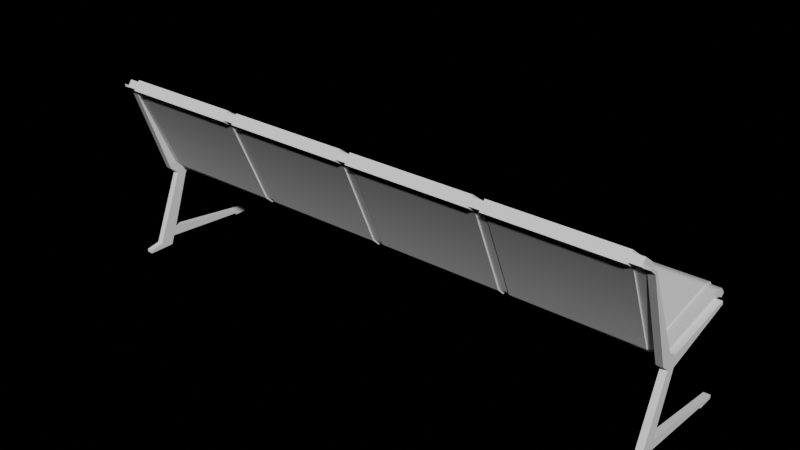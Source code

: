 # Source: AirportBench.blend  (saved by Blender 5.1.29; exported with 4.5.12 LTS)
import bpy
from mathutils import Matrix  # noqa: F401  (used for matrix-valued properties, if any)

bpy.ops.wm.read_factory_settings(use_empty=True)
scene = bpy.context.scene
scene.name = 'Scene'

# ---- collections
col_collection = bpy.data.collections.new('Collection'); scene.collection.children.link(col_collection)
col_ref = bpy.data.collections.new('ref'); scene.collection.children.link(col_ref)

# ---- world
world_world = bpy.data.worlds.new('World'); scene.world = world_world
world_world.use_nodes = True; world_world.node_tree.nodes.clear()
_N = world_world.node_tree.nodes; _L = world_world.node_tree.links
n0 = _N.new('ShaderNodeOutputWorld'); n0.name = 'World Output'; n0.location = (300, 300)
n1 = _N.new('ShaderNodeBackground'); n1.name = 'Background'; n1.location = (10, 300)
n1.inputs[0].default_value = (1.0, 1.0, 1.0, 1.0)
n1.inputs[1].default_value = 0.0
_L.new(n1.outputs[0], n0.inputs[0])
n0.is_active_output = True
world_world.color = (0.05088, 0.05088, 0.05088)
world_world.use_sun_shadow = False
world_world.sun_shadow_jitter_overblur = 0.0

# ---- meshes
me_vert_001 = bpy.data.meshes.new('Vert.001')
me_vert_001.from_pydata([(-1.203, 0.2942, 0.0), (-1.203, 0.2942, 0.01592), (-1.203, -0.1496, 0.08023), (-1.203, -0.06324, 0.3244), (-1.203, 0.2165, 0.0), (-1.203, 0.2165, 0.007641), (-1.203, -0.1662, 0.03948), (-1.203, -0.1806, 0.0), (-1.203, -0.2971, 0.0), (-1.203, -0.2971, 0.01337), (-1.203, -0.236, 0.02547), (-1.203, -0.1072, 0.3345), (-1.203, -0.207, 0.09515), (-1.203, -0.2215, 0.06031), (-1.203, -0.1438, 0.3658), (-1.203, -0.2827, 0.7697), (-1.203, -0.3144, 0.7962), (-1.203, -0.3144, 0.8073), (-1.203, -0.2728, 0.7783), (-1.203, -0.1038, 0.3961), (-1.203, -0.08897, 0.3807), (-1.203, -0.05076, 0.3733), (-1.203, 0.2773, 0.4082), (-1.203, 0.272, 0.4239), (-1.231, 0.2942, 0.0), (-1.231, 0.2942, 0.01592), (-1.231, -0.1496, 0.08023), (-1.231, -0.06324, 0.3244), (-1.231, 0.2165, 0.0), (-1.231, 0.2165, 0.007641), (-1.231, -0.1662, 0.03948), (-1.231, -0.1806, 0.0), (-1.231, -0.2971, 0.0), (-1.231, -0.2971, 0.01337), (-1.231, -0.236, 0.02547), (-1.231, -0.2215, 0.06031), (-1.231, -0.1072, 0.3345), (-1.231, -0.207, 0.09515), (-1.231, -0.1438, 0.3658), (-1.231, -0.2827, 0.7697), (-1.231, -0.3144, 0.7962), (-1.231, -0.3144, 0.8073), (-1.231, -0.2728, 0.7783), (-1.231, -0.1038, 0.3961), (-1.231, -0.08897, 0.3807), (-1.231, -0.05076, 0.3733), (-1.231, 0.2773, 0.4082), (-1.231, 0.272, 0.4239), (1.231, 0.2942, 0.0), (1.231, 0.2942, 0.01592), (1.231, -0.1496, 0.08023), (1.231, -0.06323, 0.3244), (1.231, 0.2165, 0.0), (1.231, 0.2165, 0.007641), (1.231, -0.1662, 0.03948), (1.231, -0.1806, 0.0), (1.231, -0.2971, 0.0), (1.231, -0.2971, 0.01337), (1.231, -0.236, 0.02547), (1.231, -0.1072, 0.3345), (1.231, -0.2069, 0.09515), (1.231, -0.2215, 0.06031), (1.231, -0.1438, 0.3658), (1.231, -0.2827, 0.7697), (1.231, -0.3144, 0.7962), (1.231, -0.3144, 0.8078), (1.231, -0.2728, 0.7783), (1.231, -0.1038, 0.3961), (1.231, -0.08897, 0.3807), (1.231, -0.05076, 0.3733), (1.231, 0.2773, 0.4082), (1.231, 0.272, 0.4239), (1.203, 0.2942, 0.0), (1.203, 0.2942, 0.01592), (1.203, -0.1496, 0.08023), (1.203, -0.06323, 0.3244), (1.203, 0.2165, 0.0), (1.203, 0.2165, 0.007641), (1.203, -0.1662, 0.03948), (1.203, -0.1806, 0.0), (1.203, -0.2971, 0.0), (1.203, -0.2971, 0.01337), (1.203, -0.236, 0.02547), (1.203, -0.2215, 0.06031), (1.203, -0.1072, 0.3345), (1.203, -0.2069, 0.09515), (1.203, -0.1438, 0.3658), (1.203, -0.2827, 0.7697), (1.203, -0.3144, 0.7962), (1.203, -0.3144, 0.8078), (1.203, -0.2728, 0.7783), (1.203, -0.1038, 0.3961), (1.203, -0.08897, 0.3807), (1.203, -0.05076, 0.3733), (1.203, 0.2773, 0.4082), (1.203, 0.272, 0.4239), (1.157, 0.2726, 0.4601), (0.613, 0.2726, 0.4601), (1.157, -0.2468, 0.7972), (0.613, -0.2468, 0.7972), (1.157, -0.2971, 0.8354), (0.613, -0.2971, 0.8354), (1.157, 0.3226, 0.4508), (0.613, 0.3226, 0.4508), (1.157, 0.3447, 0.4194), (0.613, 0.3447, 0.4194), (1.157, -0.05162, 0.4045), (1.157, -0.085, 0.4226), (1.157, -0.07125, 0.4081), (0.613, -0.085, 0.4226), (0.613, -0.05162, 0.4045), (0.613, -0.07125, 0.4081), (1.157, 0.2723, 0.4121), (0.613, 0.2723, 0.4121), (1.157, -0.2846, 0.7676), (0.613, -0.2846, 0.7676), (1.157, -0.3262, 0.7972), (0.613, -0.3262, 0.7972), (1.157, 0.2967, 0.4104), (0.613, 0.2967, 0.4104), (1.157, 0.3265, 0.3992), (0.613, 0.3265, 0.3992), (1.157, -0.0519, 0.3565), (1.157, -0.1251, 0.3961), (1.157, -0.09412, 0.3659), (0.613, -0.1251, 0.3961), (0.613, -0.0519, 0.3565), (0.613, -0.09412, 0.3659), (0.567, 0.2726, 0.4601), (0.023, 0.2726, 0.4601), (0.567, -0.2468, 0.7972), (0.023, -0.2468, 0.7972), (0.567, -0.2971, 0.8354), (0.023, -0.2971, 0.8354), (0.567, 0.3226, 0.4508), (0.023, 0.3226, 0.4508), (0.567, 0.3447, 0.4194), (0.023, 0.3447, 0.4194), (0.567, -0.05162, 0.4045), (0.567, -0.085, 0.4226), (0.567, -0.07125, 0.4081), (0.023, -0.085, 0.4226), (0.023, -0.05162, 0.4045), (0.023, -0.07125, 0.4081), (0.567, 0.2723, 0.4121), (0.023, 0.2723, 0.4121), (0.567, -0.2846, 0.7676), (0.023, -0.2846, 0.7676), (0.567, -0.3262, 0.7972), (0.023, -0.3262, 0.7972), (0.567, 0.2967, 0.4104), (0.023, 0.2967, 0.4104), (0.567, 0.3265, 0.3992), (0.023, 0.3265, 0.3992), (0.567, -0.0519, 0.3565), (0.567, -0.1251, 0.3961), (0.567, -0.09412, 0.3659), (0.023, -0.1251, 0.3961), (0.023, -0.0519, 0.3565), (0.023, -0.09412, 0.3659), (-0.023, 0.2726, 0.4601), (-0.567, 0.2726, 0.4601), (-0.023, -0.2468, 0.7972), (-0.567, -0.2468, 0.7972), (-0.023, -0.2971, 0.8354), (-0.567, -0.2971, 0.8354), (-0.023, 0.3226, 0.4508), (-0.567, 0.3226, 0.4508), (-0.023, 0.3447, 0.4194), (-0.567, 0.3447, 0.4194), (-0.023, -0.05162, 0.4045), (-0.023, -0.085, 0.4226), (-0.023, -0.07125, 0.4081), (-0.567, -0.085, 0.4226), (-0.567, -0.05162, 0.4045), (-0.567, -0.07125, 0.4081), (-0.023, 0.2723, 0.4121), (-0.567, 0.2723, 0.4121), (-0.023, -0.2846, 0.7676), (-0.567, -0.2846, 0.7676), (-0.023, -0.3262, 0.7972), (-0.567, -0.3262, 0.7972), (-0.023, 0.2967, 0.4104), (-0.567, 0.2967, 0.4104), (-0.023, 0.3265, 0.3992), (-0.567, 0.3265, 0.3992), (-0.023, -0.0519, 0.3565), (-0.023, -0.1251, 0.3961), (-0.023, -0.09412, 0.3659), (-0.567, -0.1251, 0.3961), (-0.567, -0.0519, 0.3565), (-0.567, -0.09412, 0.3659), (-0.613, 0.2726, 0.4601), (-1.157, 0.2726, 0.4601), (-0.613, -0.2468, 0.7972), (-1.157, -0.2468, 0.7972), (-0.613, -0.2971, 0.8354), (-1.157, -0.2971, 0.8354), (-0.613, 0.3226, 0.4508), (-1.157, 0.3226, 0.4508), (-0.613, 0.3447, 0.4194), (-1.157, 0.3447, 0.4194), (-0.613, -0.05162, 0.4045), (-0.613, -0.085, 0.4226), (-0.613, -0.07125, 0.4081), (-1.157, -0.085, 0.4226), (-1.157, -0.05162, 0.4045), (-1.157, -0.07126, 0.4081), (-0.613, 0.2723, 0.4121), (-1.157, 0.2723, 0.4121), (-0.613, -0.2846, 0.7676), (-1.157, -0.2846, 0.7676), (-0.613, -0.3262, 0.7972), (-1.157, -0.3262, 0.7972), (-0.613, 0.2967, 0.4104), (-1.157, 0.2967, 0.4104), (-0.613, 0.3265, 0.3992), (-1.157, 0.3265, 0.3992), (-0.613, -0.0519, 0.3565), (-0.613, -0.1251, 0.3961), (-0.613, -0.09412, 0.3659), (-1.157, -0.1251, 0.3961), (-1.157, -0.0519, 0.3565), (-1.157, -0.09412, 0.3659), (1.203, 0.2726, 0.4522), (1.203, -0.253, 0.7923), (1.203, -0.3019, 0.8291), (1.203, 0.3183, 0.4442), (1.203, 0.3417, 0.4161), (1.203, -0.09156, 0.4182), (1.203, -0.05167, 0.3966), (1.203, -0.075, 0.4012), (1.203, 0.2723, 0.4188), (1.203, -0.2794, 0.7717), (1.203, -0.3221, 0.8025), (1.203, 0.3003, 0.416), (1.203, 0.329, 0.402), (1.203, -0.1195, 0.3998), (1.203, -0.05186, 0.3631), (1.203, -0.09095, 0.3717), (1.157, -0.253, 0.7923), (1.157, -0.3019, 0.8291), (1.157, 0.3183, 0.4442), (1.157, 0.2726, 0.4522), (1.157, 0.3417, 0.4161), (1.157, -0.075, 0.4012), (1.157, -0.09156, 0.4182), (1.157, -0.05167, 0.3966), (1.157, -0.2794, 0.7717), (1.157, -0.3221, 0.8025), (1.157, 0.3003, 0.416), (1.157, 0.2723, 0.4188), (1.157, 0.329, 0.402), (1.157, -0.09095, 0.3717), (1.157, -0.1195, 0.3998), (1.157, -0.05186, 0.3631), (0.613, 0.2726, 0.4522), (0.613, -0.253, 0.7923), (0.613, -0.3019, 0.8291), (0.613, 0.3183, 0.4442), (0.613, 0.3417, 0.4161), (0.613, -0.09156, 0.4182), (0.613, -0.05167, 0.3966), (0.613, -0.075, 0.4012), (0.613, 0.2723, 0.4188), (0.613, -0.2794, 0.7717), (0.613, -0.3221, 0.8025), (0.613, 0.3003, 0.416), (0.613, 0.329, 0.402), (0.613, -0.1195, 0.3998), (0.613, -0.05186, 0.3631), (0.613, -0.09095, 0.3717), (0.567, -0.253, 0.7923), (0.567, -0.3019, 0.8291), (0.567, 0.3183, 0.4442), (0.567, 0.2726, 0.4522), (0.567, 0.3417, 0.4161), (0.567, -0.075, 0.4012), (0.567, -0.09156, 0.4182), (0.567, -0.05167, 0.3966), (0.567, -0.2794, 0.7717), (0.567, -0.3221, 0.8025), (0.567, 0.3003, 0.416), (0.567, 0.2723, 0.4188), (0.567, 0.329, 0.402), (0.567, -0.09095, 0.3717), (0.567, -0.1195, 0.3998), (0.567, -0.05186, 0.3631), (0.023, 0.2726, 0.4522), (0.023, -0.253, 0.7923), (0.023, -0.3019, 0.8291), (0.023, 0.3183, 0.4442), (0.023, 0.3417, 0.4161), (0.023, -0.09156, 0.4182), (0.023, -0.05167, 0.3966), (0.023, -0.075, 0.4012), (0.023, 0.2723, 0.4188), (0.023, -0.2794, 0.7717), (0.023, -0.3221, 0.8025), (0.023, 0.3003, 0.416), (0.023, 0.329, 0.402), (0.023, -0.1195, 0.3998), (0.023, -0.05186, 0.3631), (0.023, -0.09095, 0.3717), (-0.023, -0.253, 0.7923), (-0.023, -0.3019, 0.8291), (-0.023, 0.3183, 0.4442), (-0.023, 0.2726, 0.4522), (-0.023, 0.3417, 0.4161), (-0.023, -0.075, 0.4012), (-0.023, -0.09156, 0.4182), (-0.023, -0.05167, 0.3966), (-0.023, -0.2794, 0.7717), (-0.023, -0.3221, 0.8025), (-0.023, 0.3003, 0.416), (-0.023, 0.2723, 0.4188), (-0.023, 0.329, 0.402), (-0.023, -0.09095, 0.3717), (-0.023, -0.1195, 0.3998), (-0.023, -0.05186, 0.3631), (-0.567, 0.2726, 0.4522), (-0.567, -0.253, 0.7923), (-0.567, -0.3019, 0.8291), (-0.567, 0.3183, 0.4442), (-0.567, 0.3417, 0.4161), (-0.567, -0.09156, 0.4182), (-0.567, -0.05167, 0.3966), (-0.567, -0.075, 0.4012), (-0.567, 0.2723, 0.4188), (-0.567, -0.2794, 0.7717), (-0.567, -0.3221, 0.8025), (-0.567, 0.3003, 0.416), (-0.567, 0.329, 0.402), (-0.567, -0.1195, 0.3998), (-0.567, -0.05186, 0.3631), (-0.567, -0.09095, 0.3717), (-0.613, -0.253, 0.7923), (-0.613, -0.3019, 0.8291), (-0.613, 0.3183, 0.4442), (-0.613, 0.2726, 0.4522), (-0.613, 0.3417, 0.4161), (-0.613, -0.075, 0.4012), (-0.613, -0.09156, 0.4182), (-0.613, -0.05167, 0.3966), (-0.613, -0.2794, 0.7717), (-0.613, -0.3221, 0.8025), (-0.613, 0.3003, 0.416), (-0.613, 0.2723, 0.4188), (-0.613, 0.329, 0.402), (-0.613, -0.09095, 0.3717), (-0.613, -0.1195, 0.3998), (-0.613, -0.05186, 0.3631), (-1.157, 0.2726, 0.4522), (-1.157, -0.253, 0.7923), (-1.157, -0.3019, 0.8291), (-1.157, 0.3183, 0.4442), (-1.157, 0.3417, 0.4161), (-1.157, -0.09156, 0.4182), (-1.157, -0.05167, 0.3966), (-1.157, -0.075, 0.4012), (-1.157, 0.2723, 0.4188), (-1.157, -0.2794, 0.7717), (-1.157, -0.3221, 0.8025), (-1.157, 0.3003, 0.416), (-1.157, 0.329, 0.402), (-1.157, -0.1195, 0.3998), (-1.157, -0.05186, 0.3631), (-1.157, -0.09095, 0.3717), (-1.203, -0.253, 0.7923), (-1.203, -0.3019, 0.8291), (-1.203, 0.3183, 0.4442), (-1.203, 0.2726, 0.4522), (-1.203, 0.3417, 0.4161), (-1.203, -0.075, 0.4012), (-1.203, -0.09156, 0.4182), (-1.203, -0.05167, 0.3966), (-1.203, -0.2794, 0.7717), (-1.203, -0.3221, 0.8025), (-1.203, 0.3003, 0.416), (-1.203, 0.2723, 0.4188), (-1.203, 0.329, 0.402), (-1.203, -0.09095, 0.3717), (-1.203, -0.1195, 0.3998), (-1.203, -0.05186, 0.3631)], [], [(8, 7, 10, 9), (2, 3, 11, 12), (0, 1, 5, 4), (2, 6, 5, 1), (6, 13, 10, 7), (2, 12, 13, 6), (21, 20, 11, 3), (14, 11, 20, 19), (15, 14, 19, 18), (16, 15, 18, 17), (21, 3, 22, 23), (32, 33, 34, 31), (26, 37, 36, 27), (24, 28, 29, 25), (26, 25, 29, 30), (30, 31, 34, 35), (26, 30, 35, 37), (45, 27, 36, 44), (38, 43, 44, 36), (39, 42, 43, 38), (40, 41, 42, 39), (45, 47, 46, 27), (16, 40, 39, 15), (8, 32, 31, 7), (17, 41, 40, 16), (0, 24, 25, 1), (9, 33, 32, 8), (18, 42, 41, 17), (1, 25, 26, 2), (22, 46, 47, 23), (10, 34, 33, 9), (19, 43, 42, 18), (2, 26, 27, 3), (12, 37, 35, 13), (23, 47, 45, 21), (13, 35, 34, 10), (20, 44, 43, 19), (4, 28, 24, 0), (3, 27, 46, 22), (21, 45, 44, 20), (5, 29, 28, 4), (14, 38, 36, 11), (6, 30, 29, 5), (15, 39, 38, 14), (11, 36, 37, 12), (7, 31, 30, 6), (56, 55, 58, 57), (50, 51, 59, 60), (48, 49, 53, 52), (50, 54, 53, 49), (54, 61, 58, 55), (50, 60, 61, 54), (69, 68, 59, 51), (62, 59, 68, 67), (63, 62, 67, 66), (64, 63, 66, 65), (69, 51, 70, 71), (80, 81, 82, 79), (74, 85, 84, 75), (72, 76, 77, 73), (74, 73, 77, 78), (78, 79, 82, 83), (74, 78, 83, 85), (93, 75, 84, 92), (86, 91, 92, 84), (87, 90, 91, 86), (88, 89, 90, 87), (93, 95, 94, 75), (64, 88, 87, 63), (56, 80, 79, 55), (65, 89, 88, 64), (48, 72, 73, 49), (57, 81, 80, 56), (66, 90, 89, 65), (49, 73, 74, 50), (70, 94, 95, 71), (58, 82, 81, 57), (67, 91, 90, 66), (50, 74, 75, 51), (60, 85, 83, 61), (71, 95, 93, 69), (61, 83, 82, 58), (68, 92, 91, 67), (52, 76, 72, 48), (51, 75, 94, 70), (69, 93, 92, 68), (53, 77, 76, 52), (62, 86, 84, 59), (54, 78, 77, 53), (63, 87, 86, 62), (59, 84, 85, 60), (55, 79, 78, 54), (98, 99, 101, 100), (97, 96, 102, 103), (103, 102, 104, 105), (109, 107, 108, 111), (111, 108, 106, 110), (96, 97, 110, 106), (107, 109, 99, 98), (114, 116, 117, 115), (113, 119, 118, 112), (119, 121, 120, 118), (125, 127, 124, 123), (127, 126, 122, 124), (112, 122, 126, 113), (123, 114, 115, 125), (100, 101, 117, 116), (101, 99, 115, 117), (98, 100, 116, 114), (102, 96, 112, 118), (97, 103, 119, 113), (105, 104, 120, 121), (104, 102, 118, 120), (103, 105, 121, 119), (109, 111, 127, 125), (108, 107, 123, 124), (111, 110, 126, 127), (106, 108, 124, 122), (96, 106, 122, 112), (110, 97, 113, 126), (107, 98, 114, 123), (99, 109, 125, 115), (130, 131, 133, 132), (129, 128, 134, 135), (135, 134, 136, 137), (141, 139, 140, 143), (143, 140, 138, 142), (128, 129, 142, 138), (139, 141, 131, 130), (146, 148, 149, 147), (145, 151, 150, 144), (151, 153, 152, 150), (157, 159, 156, 155), (159, 158, 154, 156), (144, 154, 158, 145), (155, 146, 147, 157), (132, 133, 149, 148), (133, 131, 147, 149), (130, 132, 148, 146), (134, 128, 144, 150), (129, 135, 151, 145), (137, 136, 152, 153), (136, 134, 150, 152), (135, 137, 153, 151), (141, 143, 159, 157), (140, 139, 155, 156), (143, 142, 158, 159), (138, 140, 156, 154), (128, 138, 154, 144), (142, 129, 145, 158), (139, 130, 146, 155), (131, 141, 157, 147), (162, 163, 165, 164), (161, 160, 166, 167), (167, 166, 168, 169), (173, 171, 172, 175), (175, 172, 170, 174), (160, 161, 174, 170), (171, 173, 163, 162), (178, 180, 181, 179), (177, 183, 182, 176), (183, 185, 184, 182), (189, 191, 188, 187), (191, 190, 186, 188), (176, 186, 190, 177), (187, 178, 179, 189), (164, 165, 181, 180), (165, 163, 179, 181), (162, 164, 180, 178), (166, 160, 176, 182), (161, 167, 183, 177), (169, 168, 184, 185), (168, 166, 182, 184), (167, 169, 185, 183), (173, 175, 191, 189), (172, 171, 187, 188), (175, 174, 190, 191), (170, 172, 188, 186), (160, 170, 186, 176), (174, 161, 177, 190), (171, 162, 178, 187), (163, 173, 189, 179), (194, 195, 197, 196), (193, 192, 198, 199), (199, 198, 200, 201), (205, 203, 204, 207), (207, 204, 202, 206), (192, 193, 206, 202), (203, 205, 195, 194), (210, 212, 213, 211), (209, 215, 214, 208), (215, 217, 216, 214), (221, 223, 220, 219), (223, 222, 218, 220), (208, 218, 222, 209), (219, 210, 211, 221), (196, 197, 213, 212), (197, 195, 211, 213), (194, 196, 212, 210), (198, 192, 208, 214), (193, 199, 215, 209), (201, 200, 216, 217), (200, 198, 214, 216), (199, 201, 217, 215), (205, 207, 223, 221), (204, 203, 219, 220), (207, 206, 222, 223), (202, 204, 220, 218), (192, 202, 218, 208), (206, 193, 209, 222), (203, 194, 210, 219), (195, 205, 221, 211), (226, 234, 233, 225), (224, 232, 235, 227), (227, 235, 236, 228), (229, 237, 239, 231), (231, 239, 238, 230), (230, 238, 232, 224), (225, 233, 237, 229), (241, 240, 248, 249), (243, 242, 250, 251), (242, 244, 252, 250), (246, 245, 253, 254), (245, 247, 255, 253), (247, 243, 251, 255), (240, 246, 254, 248), (237, 233, 248, 254), (225, 229, 246, 240), (233, 234, 249, 248), (226, 225, 240, 241), (235, 232, 251, 250), (224, 227, 242, 243), (234, 226, 241, 249), (236, 235, 250, 252), (227, 228, 244, 242), (239, 237, 254, 253), (229, 231, 245, 246), (228, 236, 252, 244), (238, 239, 253, 255), (231, 230, 247, 245), (232, 238, 255, 251), (230, 224, 243, 247), (258, 266, 265, 257), (256, 264, 267, 259), (259, 267, 268, 260), (261, 269, 271, 263), (263, 271, 270, 262), (262, 270, 264, 256), (257, 265, 269, 261), (273, 272, 280, 281), (275, 274, 282, 283), (274, 276, 284, 282), (278, 277, 285, 286), (277, 279, 287, 285), (279, 275, 283, 287), (272, 278, 286, 280), (269, 265, 280, 286), (257, 261, 278, 272), (265, 266, 281, 280), (258, 257, 272, 273), (267, 264, 283, 282), (256, 259, 274, 275), (266, 258, 273, 281), (268, 267, 282, 284), (259, 260, 276, 274), (271, 269, 286, 285), (261, 263, 277, 278), (260, 268, 284, 276), (270, 271, 285, 287), (263, 262, 279, 277), (264, 270, 287, 283), (262, 256, 275, 279), (290, 298, 297, 289), (288, 296, 299, 291), (291, 299, 300, 292), (293, 301, 303, 295), (295, 303, 302, 294), (294, 302, 296, 288), (289, 297, 301, 293), (305, 304, 312, 313), (307, 306, 314, 315), (306, 308, 316, 314), (310, 309, 317, 318), (309, 311, 319, 317), (311, 307, 315, 319), (304, 310, 318, 312), (301, 297, 312, 318), (289, 293, 310, 304), (297, 298, 313, 312), (290, 289, 304, 305), (299, 296, 315, 314), (288, 291, 306, 307), (298, 290, 305, 313), (300, 299, 314, 316), (291, 292, 308, 306), (303, 301, 318, 317), (293, 295, 309, 310), (292, 300, 316, 308), (302, 303, 317, 319), (295, 294, 311, 309), (296, 302, 319, 315), (294, 288, 307, 311), (322, 330, 329, 321), (320, 328, 331, 323), (323, 331, 332, 324), (325, 333, 335, 327), (327, 335, 334, 326), (326, 334, 328, 320), (321, 329, 333, 325), (337, 336, 344, 345), (339, 338, 346, 347), (338, 340, 348, 346), (342, 341, 349, 350), (341, 343, 351, 349), (343, 339, 347, 351), (336, 342, 350, 344), (333, 329, 344, 350), (321, 325, 342, 336), (329, 330, 345, 344), (322, 321, 336, 337), (331, 328, 347, 346), (320, 323, 338, 339), (330, 322, 337, 345), (332, 331, 346, 348), (323, 324, 340, 338), (335, 333, 350, 349), (325, 327, 341, 342), (324, 332, 348, 340), (334, 335, 349, 351), (327, 326, 343, 341), (328, 334, 351, 347), (326, 320, 339, 343), (354, 362, 361, 353), (352, 360, 363, 355), (355, 363, 364, 356), (357, 365, 367, 359), (359, 367, 366, 358), (358, 366, 360, 352), (353, 361, 365, 357), (369, 368, 376, 377), (371, 370, 378, 379), (370, 372, 380, 378), (374, 373, 381, 382), (373, 375, 383, 381), (375, 371, 379, 383), (368, 374, 382, 376), (365, 361, 376, 382), (353, 357, 374, 368), (361, 362, 377, 376), (354, 353, 368, 369), (363, 360, 379, 378), (352, 355, 370, 371), (362, 354, 369, 377), (364, 363, 378, 380), (355, 356, 372, 370), (367, 365, 382, 381), (357, 359, 373, 374), (356, 364, 380, 372), (366, 367, 381, 383), (359, 358, 375, 373), (360, 366, 383, 379), (358, 352, 371, 375)])
me_vert_001.polygons.foreach_set('use_smooth', [True] * 362)
_k = set([(0, 1), (0, 4), (0, 24), (1, 2), (1, 25), (2, 3), (2, 26), (3, 22), (3, 27), (4, 5), (4, 28), (5, 6), (5, 29), (6, 7), (6, 30), (7, 8), (7, 31), (8, 9), (8, 32), (9, 10), (9, 33), (10, 13), (10, 34), (11, 12), (11, 14), (11, 36), (12, 13), (14, 15), (15, 16), (16, 17), (16, 40), (17, 18), (17, 41), (18, 19), (19, 20), (20, 21), (21, 23), (22, 23), (22, 46), (23, 47), (24, 25), (24, 28), (25, 26), (26, 27), (27, 46), (28, 29), (29, 30), (30, 31), (31, 32), (32, 33), (33, 34), (34, 35), (35, 37), (36, 37), (36, 38), (38, 39), (39, 40), (40, 41), (41, 42), (42, 43), (43, 44), (44, 45), (45, 47), (46, 47), (48, 49), (48, 52), (48, 72), (49, 50), (49, 73), (50, 51), (50, 74), (51, 70), (51, 75), (52, 53), (52, 76), (53, 54), (53, 77), (54, 55), (54, 78), (55, 56), (55, 79), (56, 57), (56, 80), (57, 58), (57, 81), (58, 61), (58, 82), (59, 60), (59, 62), (59, 84), (60, 61), (62, 63), (63, 64), (64, 65), (64, 88), (65, 66), (65, 89), (66, 67), (67, 68), (68, 69), (69, 71), (70, 71), (70, 94), (71, 95), (72, 73), (72, 76), (73, 74), (74, 75), (75, 94), (76, 77), (77, 78), (78, 79), (79, 80), (80, 81), (81, 82), (82, 83), (83, 85), (84, 85), (84, 86), (86, 87), (87, 88), (88, 89), (89, 90), (90, 91), (91, 92), (92, 93), (93, 95), (94, 95), (96, 102), (96, 106), (97, 103), (97, 110), (98, 100), (98, 107), (99, 101), (99, 109), (100, 101), (100, 116), (101, 117), (102, 104), (103, 105), (104, 105), (104, 120), (105, 121), (106, 108), (107, 108), (109, 111), (110, 111), (112, 118), (112, 122), (113, 119), (113, 126), (114, 116), (114, 123), (115, 117), (115, 125), (116, 117), (118, 120), (119, 121), (120, 121), (122, 124), (123, 124), (125, 127), (126, 127), (128, 134), (128, 138), (129, 135), (129, 142), (130, 132), (130, 139), (131, 133), (131, 141), (132, 133), (132, 148), (133, 149), (134, 136), (135, 137), (136, 137), (136, 152), (137, 153), (138, 140), (139, 140), (141, 143), (142, 143), (144, 150), (144, 154), (145, 151), (145, 158), (146, 148), (146, 155), (147, 149), (147, 157), (148, 149), (150, 152), (151, 153), (152, 153), (154, 156), (155, 156), (157, 159), (158, 159), (160, 166), (160, 170), (161, 167), (161, 174), (162, 164), (162, 171), (163, 165), (163, 173), (164, 165), (164, 180), (165, 181), (166, 168), (167, 169), (168, 169), (168, 184), (169, 185), (170, 172), (171, 172), (173, 175), (174, 175), (176, 182), (176, 186), (177, 183), (177, 190), (178, 180), (178, 187), (179, 181), (179, 189), (180, 181), (182, 184), (183, 185), (184, 185), (186, 188), (187, 188), (189, 191), (190, 191), (192, 198), (192, 202), (193, 199), (193, 206), (194, 196), (194, 203), (195, 197), (195, 205), (196, 197), (196, 212), (197, 213), (198, 200), (199, 201), (200, 201), (200, 216), (201, 217), (202, 204), (203, 204), (205, 207), (206, 207), (208, 214), (208, 218), (209, 215), (209, 222), (210, 212), (210, 219), (211, 213), (211, 221), (212, 213), (214, 216), (215, 217), (216, 217), (218, 220), (219, 220), (221, 223), (222, 223), (224, 227), (224, 230), (225, 226), (225, 229), (226, 234), (226, 241), (227, 228), (228, 236), (228, 244), (229, 231), (230, 231), (232, 235), (232, 238), (233, 234), (233, 237), (234, 249), (235, 236), (236, 252), (237, 239), (238, 239), (240, 241), (240, 246), (241, 249), (242, 243), (242, 244), (243, 247), (244, 252), (245, 246), (245, 247), (248, 249), (248, 254), (250, 251), (250, 252), (251, 255), (253, 254), (253, 255), (256, 259), (256, 262), (257, 258), (257, 261), (258, 266), (258, 273), (259, 260), (260, 268), (260, 276), (261, 263), (262, 263), (264, 267), (264, 270), (265, 266), (265, 269), (266, 281), (267, 268), (268, 284), (269, 271), (270, 271), (272, 273), (272, 278), (273, 281), (274, 275), (274, 276), (275, 279), (276, 284), (277, 278), (277, 279), (280, 281), (280, 286), (282, 283), (282, 284), (283, 287), (285, 286), (285, 287), (288, 291), (288, 294), (289, 290), (289, 293), (290, 298), (290, 305), (291, 292), (292, 300), (292, 308), (293, 295), (294, 295), (296, 299), (296, 302), (297, 298), (297, 301), (298, 313), (299, 300), (300, 316), (301, 303), (302, 303), (304, 305), (304, 310), (305, 313), (306, 307), (306, 308), (307, 311), (308, 316), (309, 310), (309, 311), (312, 313), (312, 318), (314, 315), (314, 316), (315, 319), (317, 318), (317, 319), (320, 323), (320, 326), (321, 322), (321, 325), (322, 330), (322, 337), (323, 324), (324, 332), (324, 340), (325, 327), (326, 327), (328, 331), (328, 334), (329, 330), (329, 333), (330, 345), (331, 332), (332, 348), (333, 335), (334, 335), (336, 337), (336, 342), (337, 345), (338, 339), (338, 340), (339, 343), (340, 348), (341, 342), (341, 343), (344, 345), (344, 350), (346, 347), (346, 348), (347, 351), (349, 350), (349, 351), (352, 355), (352, 358), (353, 354), (353, 357), (354, 362), (354, 369), (355, 356), (356, 364), (356, 372), (357, 359), (358, 359), (360, 363), (360, 366), (361, 362), (361, 365), (362, 377), (363, 364), (364, 380), (365, 367), (366, 367), (368, 369), (368, 374), (369, 377), (370, 371), (370, 372), (371, 375), (372, 380), (373, 374), (373, 375), (376, 377), (376, 382), (378, 379), (378, 380), (379, 383), (381, 382), (381, 383)])
me_vert_001.attributes.new('sharp_edge', 'BOOLEAN', 'EDGE').data.foreach_set('value', [ (min(e.vertices), max(e.vertices)) in _k for e in me_vert_001.edges])
_uv = me_vert_001.uv_layers.new(name='UVMap')
_uv.uv.foreach_set('vector', [0.0, 0.0, 0.0, 0.0, 0.0, 0.0, 0.0, 0.0, 0.0, 0.0, 0.0, 0.0, 0.0, 0.0, 0.0, 0.0, 0.0, 0.0, 0.0, 0.0, 0.0, 0.0, 0.0, 0.0, 0.0, 0.0, 0.0, 0.0, 0.0, 0.0, 0.0, 0.0, 0.0, 0.0, 0.0, 0.0, 0.0, 0.0, 0.0, 0.0, 0.0, 0.0, 0.0, 0.0, 0.0, 0.0, 0.0, 0.0, 0.0, 0.0, 0.0, 0.0, 0.0, 0.0, 0.0, 0.0, 0.0, 0.0, 0.0, 0.0, 0.0, 0.0, 0.0, 0.0, 0.0, 0.0, 0.0, 0.0, 0.0, 0.0, 0.0, 0.0, 0.0, 0.0, 0.0, 0.0, 0.0, 0.0, 0.0, 0.0, 0.0, 0.0, 0.0, 0.0, 0.0, 0.0, 0.0, 0.0, 0.0, 0.0, 0.0, 0.0, 0.0, 0.0, 0.0, 0.0, 0.0, 0.0, 0.0, 0.0, 0.0, 0.0, 0.0, 0.0, 0.0, 0.0, 0.0, 0.0, 0.0, 0.0, 0.0, 0.0, 0.0, 0.0, 0.0, 0.0, 0.0, 0.0, 0.0, 0.0, 0.0, 0.0, 0.0, 0.0, 0.0, 0.0, 0.0, 0.0, 0.0, 0.0, 0.0, 0.0, 0.0, 0.0, 0.0, 0.0, 0.0, 0.0, 0.0, 0.0, 0.0, 0.0, 0.0, 0.0, 0.0, 0.0, 0.0, 0.0, 0.0, 0.0, 0.0, 0.0, 0.0, 0.0, 0.0, 0.0, 0.0, 0.0, 0.0, 0.0, 0.0, 0.0, 0.0, 0.0, 0.0, 0.0, 0.0, 0.0, 0.0, 0.0, 0.0, 0.0, 0.0, 0.0, 0.0, 0.0, 0.0, 0.0, 0.0, 0.0, 0.0, 0.0, 0.0, 0.0, 0.0, 0.0, 0.0, 0.0, 0.0, 0.0, 0.0, 0.0, 0.0, 0.0, 0.0, 0.0, 0.0, 0.0, 0.0, 0.0, 0.0, 0.0, 0.0, 0.0, 0.0, 0.0, 0.0, 0.0, 0.0, 0.0, 0.0, 0.0, 0.0, 0.0, 0.0, 0.0, 0.0, 0.0, 0.0, 0.0, 0.0, 0.0, 0.0, 0.0, 0.0, 0.0, 0.0, 0.0, 0.0, 0.0, 0.0, 0.0, 0.0, 0.0, 0.0, 0.0, 0.0, 0.0, 0.0, 0.0, 0.0, 0.0, 0.0, 0.0, 0.0, 0.0, 0.0, 0.0, 0.0, 0.0, 0.0, 0.0, 0.0, 0.0, 0.0, 0.0, 0.0, 0.0, 0.0, 0.0, 0.0, 0.0, 0.0, 0.0, 0.0, 0.0, 0.0, 0.0, 0.0, 0.0, 0.0, 0.0, 0.0, 0.0, 0.0, 0.0, 0.0, 0.0, 0.0, 0.0, 0.0, 0.0, 0.0, 0.0, 0.0, 0.0, 0.0, 0.0, 0.0, 0.0, 0.0, 0.0, 0.0, 0.0, 0.0, 0.0, 0.0, 0.0, 0.0, 0.0, 0.0, 0.0, 0.0, 0.0, 0.0, 0.0, 0.0, 0.0, 0.0, 0.0, 0.0, 0.0, 0.0, 0.0, 0.0, 0.0, 0.0, 0.0, 0.0, 0.0, 0.0, 0.0, 0.0, 0.0, 0.0, 0.0, 0.0, 0.0, 0.0, 0.0, 0.0, 0.0, 0.0, 0.0, 0.0, 0.0, 0.0, 0.0, 0.0, 0.0, 0.0, 0.0, 0.0, 0.0, 0.0, 0.0, 0.0, 0.0, 0.0, 0.0, 0.0, 0.0, 0.0, 0.0, 0.0, 0.0, 0.0, 0.0, 0.0, 0.0, 0.0, 0.0, 0.0, 0.0, 0.0, 0.0, 0.0, 0.0, 0.0, 0.0, 0.0, 0.0, 0.0, 0.0, 0.0, 0.0, 0.0, 0.0, 0.0, 0.0, 0.0, 0.0, 0.0, 0.0, 0.0, 0.0, 0.0, 0.0, 0.0, 0.0, 0.0, 0.0, 0.0, 0.0, 0.0, 0.0, 0.0, 0.0, 0.0, 0.0, 0.0, 0.0, 0.0, 0.0, 0.0, 0.0, 0.0, 0.0, 0.0, 0.0, 0.0, 0.0, 0.0, 0.0, 0.0, 0.0, 0.0, 0.0, 0.0, 0.0, 0.0, 0.0, 0.0, 0.0, 0.0, 0.0, 0.0, 0.0, 0.0, 0.0, 0.0, 0.0, 0.0, 0.0, 0.0, 0.0, 0.0, 0.0, 0.0, 0.0, 0.0, 0.0, 0.0, 0.0, 0.0, 0.0, 0.0, 0.0, 0.0, 0.0, 0.0, 0.0, 0.0, 0.0, 0.0, 0.0, 0.0, 0.0, 0.0, 0.0, 0.0, 0.0, 0.0, 0.0, 0.0, 0.0, 0.0, 0.0, 0.0, 0.0, 0.0, 0.0, 0.0, 0.0, 0.0, 0.0, 0.0, 0.0, 0.0, 0.0, 0.0, 0.0, 0.0, 0.0, 0.0, 0.0, 0.0, 0.0, 0.0, 0.0, 0.0, 0.0, 0.0, 0.0, 0.0, 0.0, 0.0, 0.0, 0.0, 0.0, 0.0, 0.0, 0.0, 0.0, 0.0, 0.0, 0.0, 0.0, 0.0, 0.0, 0.0, 0.0, 0.0, 0.0, 0.0, 0.0, 0.0, 0.0, 0.0, 0.0, 0.0, 0.0, 0.0, 0.0, 0.0, 0.0, 0.0, 0.0, 0.0, 0.0, 0.0, 0.0, 0.0, 0.0, 0.0, 0.0, 0.0, 0.0, 0.0, 0.0, 0.0, 0.0, 0.0, 0.0, 0.0, 0.0, 0.0, 0.0, 0.0, 0.0, 0.0, 0.0, 0.0, 0.0, 0.0, 0.0, 0.0, 0.0, 0.0, 0.0, 0.0, 0.0, 0.0, 0.0, 0.0, 0.0, 0.0, 0.0, 0.0, 0.0, 0.0, 0.0, 0.0, 0.0, 0.0, 0.0, 0.0, 0.0, 0.0, 0.0, 0.0, 0.0, 0.0, 0.0, 0.0, 0.0, 0.0, 0.0, 0.0, 0.0, 0.0, 0.0, 0.0, 0.0, 0.0, 0.0, 0.0, 0.0, 0.0, 0.0, 0.0, 0.0, 0.0, 0.0, 0.0, 0.0, 0.0, 0.0, 0.0, 0.0, 0.0, 0.0, 0.0, 0.0, 0.0, 0.0, 0.0, 0.0, 0.0, 0.0, 0.0, 0.0, 0.0, 0.0, 0.0, 0.0, 0.0, 0.0, 0.0, 0.0, 0.0, 0.0, 0.0, 0.0, 0.0, 0.0, 0.0, 0.0, 0.0, 0.0, 0.0, 0.0, 0.0, 0.0, 0.0, 0.0, 0.0, 0.0, 0.0, 0.0, 0.0, 0.0, 0.0, 0.0, 0.0, 0.0, 0.0, 0.0, 0.0, 0.0, 0.0, 0.0, 0.0, 0.0, 0.0, 0.0, 0.0, 0.0, 0.0, 0.0, 0.0, 0.0, 0.0, 0.0, 0.0, 0.0, 0.0, 0.0, 0.0, 0.0, 0.0, 0.0, 0.0, 0.0, 0.0, 0.0, 0.0, 0.0, 0.0, 0.0, 0.0, 0.0, 0.0, 0.0, 0.0, 0.0, 0.0, 0.0, 0.0, 0.0, 0.0, 0.0, 0.0, 0.0, 0.0, 0.0, 0.0, 0.0, 0.0, 0.0, 0.0, 0.0, 0.0, 0.0, 0.0, 0.0, 0.0, 0.0, 0.0, 0.0, 0.0, 0.0, 0.0, 0.0, 0.0, 0.0, 0.0, 0.0, 0.0, 0.0, 0.0, 0.0, 0.0, 0.0, 0.0, 0.0, 0.0, 0.7617, 1.0, 0.7617, 1.0, 0.7617, 0.0, 0.7617, 1.0, 0.1333, 0.0, 0.1333, 0.0, 0.1333, 1.0, 0.1333, 1.0, 0.1333, 0.0, 0.1333, 0.0, 0.1333, 1.0, 0.1333, 1.0, 0.7617, 0.0, 0.7617, 0.0, 0.7617, 1.0, 0.7617, 1.0, 0.7617, 0.0, 0.7617, 0.0, 0.7187, 1.0, 0.7187, 0.0, 0.1333, 1.0, 0.1333, 1.0, 0.7187, 0.0, 0.7187, 0.0, 0.7617, 1.0, 0.7617, 1.0, 0.7617, 0.0, 0.7617, 0.0, 0.7617, 0.0, 0.7617, 1.0, 0.7617, 1.0, 0.7617, 1.0, 0.1333, 1.0, 0.1333, 0.0, 0.1333, 0.0, 0.1333, 1.0, 0.1333, 1.0, 0.1333, 0.0, 0.1333, 0.0, 0.1333, 1.0, 0.7617, 1.0, 0.7617, 0.0, 0.7617, 0.0, 0.7617, 1.0, 0.7617, 1.0, 0.7187, 0.0, 0.7187, 0.0, 0.7617, 0.0, 0.1333, 0.0, 0.7187, 1.0, 0.7187, 1.0, 0.1333, 0.0, 0.7617, 0.0, 0.7617, 1.0, 0.7617, 1.0, 0.7617, 0.0, 0.7617, 1.0, 0.7617, 1.0, 0.7617, 0.0, 0.7617, 1.0, 0.7617, 1.0, 0.7617, 1.0, 0.7617, 1.0, 0.7617, 0.0, 0.7617, 0.0, 0.7617, 0.0, 0.7617, 0.0, 0.7617, 0.0, 0.1333, 0.0, 0.1333, 0.0, 0.1333, 0.0, 0.1333, 1.0, 0.1333, 1.0, 0.1333, 1.0, 0.1333, 1.0, 0.1333, 1.0, 0.1333, 0.0, 0.1333, 0.0, 0.1333, 1.0, 0.1333, 0.0, 0.1333, 0.0, 0.1333, 0.0, 0.1333, 0.0, 0.1333, 1.0, 0.1333, 1.0, 0.1333, 1.0, 0.1333, 1.0, 0.1333, 1.0, 0.7617, 1.0, 0.7617, 1.0, 0.7617, 1.0, 0.7617, 0.0, 0.7617, 0.0, 0.7617, 0.0, 0.7617, 0.0, 0.7617, 1.0, 0.7617, 1.0, 0.7187, 1.0, 0.7187, 1.0, 0.7617, 0.0, 0.7187, 0.0, 0.7617, 0.0, 0.7617, 0.0, 0.7187, 0.0, 0.1333, 0.0, 0.7187, 0.0, 0.7187, 0.0, 0.1333, 1.0, 0.7187, 1.0, 0.1333, 1.0, 0.1333, 1.0, 0.7187, 0.0, 0.7617, 0.0, 0.7617, 0.0, 0.7617, 0.0, 0.7617, 1.0, 0.7617, 1.0, 0.7617, 1.0, 0.7617, 1.0, 0.7617, 0.0, 0.7617, 1.0, 0.7617, 1.0, 0.7617, 0.0, 0.7617, 1.0, 0.1333, 0.0, 0.1333, 0.0, 0.1333, 1.0, 0.1333, 1.0, 0.1333, 0.0, 0.1333, 0.0, 0.1333, 1.0, 0.1333, 1.0, 0.7617, 0.0, 0.7617, 0.0, 0.7617, 1.0, 0.7617, 1.0, 0.7617, 0.0, 0.7617, 0.0, 0.7187, 1.0, 0.7187, 0.0, 0.1333, 1.0, 0.1333, 1.0, 0.7187, 0.0, 0.7187, 0.0, 0.7617, 1.0, 0.7617, 1.0, 0.7617, 0.0, 0.7617, 0.0, 0.7617, 0.0, 0.7617, 1.0, 0.7617, 1.0, 0.7617, 1.0, 0.1333, 1.0, 0.1333, 0.0, 0.1333, 0.0, 0.1333, 1.0, 0.1333, 1.0, 0.1333, 0.0, 0.1333, 0.0, 0.1333, 1.0, 0.7617, 1.0, 0.7617, 0.0, 0.7617, 0.0, 0.7617, 1.0, 0.7617, 1.0, 0.7187, 0.0, 0.7187, 0.0, 0.7617, 0.0, 0.1333, 0.0, 0.7187, 1.0, 0.7187, 1.0, 0.1333, 0.0, 0.7617, 0.0, 0.7617, 1.0, 0.7617, 1.0, 0.7617, 0.0, 0.7617, 1.0, 0.7617, 1.0, 0.7617, 0.0, 0.7617, 1.0, 0.7617, 1.0, 0.7617, 1.0, 0.7617, 1.0, 0.7617, 0.0, 0.7617, 0.0, 0.7617, 0.0, 0.7617, 0.0, 0.7617, 0.0, 0.1333, 0.0, 0.1333, 0.0, 0.1333, 0.0, 0.1333, 1.0, 0.1333, 1.0, 0.1333, 1.0, 0.1333, 1.0, 0.1333, 1.0, 0.1333, 0.0, 0.1333, 0.0, 0.1333, 1.0, 0.1333, 0.0, 0.1333, 0.0, 0.1333, 0.0, 0.1333, 0.0, 0.1333, 1.0, 0.1333, 1.0, 0.1333, 1.0, 0.1333, 1.0, 0.1333, 1.0, 0.7617, 1.0, 0.7617, 1.0, 0.7617, 1.0, 0.7617, 0.0, 0.7617, 0.0, 0.7617, 0.0, 0.7617, 0.0, 0.7617, 1.0, 0.7617, 1.0, 0.7187, 1.0, 0.7187, 1.0, 0.7617, 0.0, 0.7187, 0.0, 0.7617, 0.0, 0.7617, 0.0, 0.7187, 0.0, 0.1333, 0.0, 0.7187, 0.0, 0.7187, 0.0, 0.1333, 1.0, 0.7187, 1.0, 0.1333, 1.0, 0.1333, 1.0, 0.7187, 0.0, 0.7617, 0.0, 0.7617, 0.0, 0.7617, 0.0, 0.7617, 1.0, 0.7617, 1.0, 0.7617, 1.0, 0.7617, 1.0, 0.7617, 0.0, 0.7617, 1.0, 0.7617, 1.0, 0.7617, 0.0, 0.7617, 1.0, 0.1333, 0.0, 0.1333, 0.0, 0.1333, 1.0, 0.1333, 1.0, 0.1333, 0.0, 0.1333, 0.0, 0.1333, 1.0, 0.1333, 1.0, 0.7617, 0.0, 0.7617, 0.0, 0.7617, 1.0, 0.7617, 1.0, 0.7617, 0.0, 0.7617, 0.0, 0.7187, 1.0, 0.7187, 0.0, 0.1333, 1.0, 0.1333, 1.0, 0.7187, 0.0, 0.7187, 0.0, 0.7617, 1.0, 0.7617, 1.0, 0.7617, 0.0, 0.7617, 0.0, 0.7617, 0.0, 0.7617, 1.0, 0.7617, 1.0, 0.7617, 1.0, 0.1333, 1.0, 0.1333, 0.0, 0.1333, 0.0, 0.1333, 1.0, 0.1333, 1.0, 0.1333, 0.0, 0.1333, 0.0, 0.1333, 1.0, 0.7617, 1.0, 0.7617, 0.0, 0.7617, 0.0, 0.7617, 1.0, 0.7617, 1.0, 0.7187, 0.0, 0.7187, 0.0, 0.7617, 0.0, 0.1333, 0.0, 0.7187, 1.0, 0.7187, 1.0, 0.1333, 0.0, 0.7617, 0.0, 0.7617, 1.0, 0.7617, 1.0, 0.7617, 0.0, 0.7617, 1.0, 0.7617, 1.0, 0.7617, 0.0, 0.7617, 1.0, 0.7617, 1.0, 0.7617, 1.0, 0.7617, 1.0, 0.7617, 0.0, 0.7617, 0.0, 0.7617, 0.0, 0.7617, 0.0, 0.7617, 0.0, 0.1333, 0.0, 0.1333, 0.0, 0.1333, 0.0, 0.1333, 1.0, 0.1333, 1.0, 0.1333, 1.0, 0.1333, 1.0, 0.1333, 1.0, 0.1333, 0.0, 0.1333, 0.0, 0.1333, 1.0, 0.1333, 0.0, 0.1333, 0.0, 0.1333, 0.0, 0.1333, 0.0, 0.1333, 1.0, 0.1333, 1.0, 0.1333, 1.0, 0.1333, 1.0, 0.1333, 1.0, 0.7617, 1.0, 0.7617, 1.0, 0.7617, 1.0, 0.7617, 0.0, 0.7617, 0.0, 0.7617, 0.0, 0.7617, 0.0, 0.7617, 1.0, 0.7617, 1.0, 0.7187, 1.0, 0.7187, 1.0, 0.7617, 0.0, 0.7187, 0.0, 0.7617, 0.0, 0.7617, 0.0, 0.7187, 0.0, 0.1333, 0.0, 0.7187, 0.0, 0.7187, 0.0, 0.1333, 1.0, 0.7187, 1.0, 0.1333, 1.0, 0.1333, 1.0, 0.7187, 0.0, 0.7617, 0.0, 0.7617, 0.0, 0.7617, 0.0, 0.7617, 1.0, 0.7617, 1.0, 0.7617, 1.0, 0.7617, 1.0, 0.7617, 0.0, 0.7617, 1.0, 0.7617, 1.0, 0.7617, 0.0, 0.7617, 1.0, 0.1333, 0.0, 0.1333, 0.0, 0.1333, 1.0, 0.1333, 1.0, 0.1333, 0.0, 0.1333, 0.0, 0.1333, 1.0, 0.1333, 1.0, 0.7617, 0.0, 0.7617, 0.0, 0.7617, 1.0, 0.7617, 1.0, 0.7617, 0.0, 0.7617, 0.0, 0.7187, 1.0, 0.7187, 0.0, 0.1333, 1.0, 0.1333, 1.0, 0.7187, 0.0, 0.7187, 0.0, 0.7617, 1.0, 0.7617, 1.0, 0.7617, 0.0, 0.7617, 0.0, 0.7617, 0.0, 0.7617, 1.0, 0.7617, 1.0, 0.7617, 1.0, 0.1333, 1.0, 0.1333, 0.0, 0.1333, 0.0, 0.1333, 1.0, 0.1333, 1.0, 0.1333, 0.0, 0.1333, 0.0, 0.1333, 1.0, 0.7617, 1.0, 0.7617, 0.0, 0.7617, 0.0, 0.7617, 1.0, 0.7617, 1.0, 0.7187, 0.0, 0.7187, 0.0, 0.7617, 0.0, 0.1333, 0.0, 0.7187, 1.0, 0.7187, 1.0, 0.1333, 0.0, 0.7617, 0.0, 0.7617, 1.0, 0.7617, 1.0, 0.7617, 0.0, 0.7617, 1.0, 0.7617, 1.0, 0.7617, 0.0, 0.7617, 1.0, 0.7617, 1.0, 0.7617, 1.0, 0.7617, 1.0, 0.7617, 0.0, 0.7617, 0.0, 0.7617, 0.0, 0.7617, 0.0, 0.7617, 0.0, 0.1333, 0.0, 0.1333, 0.0, 0.1333, 0.0, 0.1333, 1.0, 0.1333, 1.0, 0.1333, 1.0, 0.1333, 1.0, 0.1333, 1.0, 0.1333, 0.0, 0.1333, 0.0, 0.1333, 1.0, 0.1333, 0.0, 0.1333, 0.0, 0.1333, 0.0, 0.1333, 0.0, 0.1333, 1.0, 0.1333, 1.0, 0.1333, 1.0, 0.1333, 1.0, 0.1333, 1.0, 0.7617, 1.0, 0.7617, 1.0, 0.7617, 1.0, 0.7617, 0.0, 0.7617, 0.0, 0.7617, 0.0, 0.7617, 0.0, 0.7617, 1.0, 0.7617, 1.0, 0.7187, 1.0, 0.7187, 1.0, 0.7617, 0.0, 0.7187, 0.0, 0.7617, 0.0, 0.7617, 0.0, 0.7187, 0.0, 0.1333, 0.0, 0.7187, 0.0, 0.7187, 0.0, 0.1333, 1.0, 0.7187, 1.0, 0.1333, 1.0, 0.1333, 1.0, 0.7187, 0.0, 0.7617, 0.0, 0.7617, 0.0, 0.7617, 0.0, 0.7617, 1.0, 0.7617, 1.0, 0.7617, 1.0, 0.7617, 1.0, 0.7617, 1.0, 0.7617, 1.0, 0.7617, 1.0, 0.7617, 1.0, 0.7617, 1.0, 0.1333, 1.0, 0.1333, 1.0, 0.1333, 1.0, 0.1333, 1.0, 0.1333, 1.0, 0.1333, 1.0, 0.1333, 1.0, 0.1333, 1.0, 0.7617, 1.0, 0.7617, 1.0, 0.7617, 1.0, 0.7617, 1.0, 0.7617, 1.0, 0.7617, 1.0, 0.7187, 1.0, 0.7187, 1.0, 0.7187, 1.0, 0.7187, 1.0, 0.1333, 1.0, 0.1333, 1.0, 0.7617, 1.0, 0.7617, 1.0, 0.7617, 1.0, 0.7617, 1.0, 0.7617, 1.0, 0.7617, 1.0, 0.7617, 1.0, 0.7617, 1.0, 0.1333, 1.0, 0.1333, 1.0, 0.1333, 1.0, 0.1333, 1.0, 0.1333, 1.0, 0.1333, 1.0, 0.1333, 1.0, 0.1333, 1.0, 0.7617, 1.0, 0.7617, 1.0, 0.7617, 1.0, 0.7617, 1.0, 0.7617, 1.0, 0.7187, 1.0, 0.7187, 1.0, 0.7617, 1.0, 0.7187, 1.0, 0.1333, 1.0, 0.1333, 1.0, 0.7187, 1.0, 0.7617, 1.0, 0.7617, 1.0, 0.7617, 1.0, 0.7617, 1.0, 0.7617, 1.0, 0.7617, 1.0, 0.7617, 1.0, 0.7617, 1.0, 0.7617, 1.0, 0.7617, 1.0, 0.7617, 1.0, 0.7617, 1.0, 0.7617, 1.0, 0.7617, 1.0, 0.7617, 1.0, 0.7617, 1.0, 0.7617, 1.0, 0.7617, 1.0, 0.7617, 1.0, 0.7617, 1.0, 0.1333, 1.0, 0.1333, 1.0, 0.1333, 1.0, 0.1333, 1.0, 0.1333, 1.0, 0.1333, 1.0, 0.1333, 1.0, 0.1333, 1.0, 0.7617, 1.0, 0.7617, 1.0, 0.7617, 1.0, 0.7617, 1.0, 0.1333, 1.0, 0.1333, 1.0, 0.1333, 1.0, 0.1333, 1.0, 0.1333, 1.0, 0.1333, 1.0, 0.1333, 1.0, 0.1333, 1.0, 0.7617, 1.0, 0.7617, 1.0, 0.7617, 1.0, 0.7617, 1.0, 0.7617, 1.0, 0.7617, 1.0, 0.7617, 1.0, 0.7617, 1.0, 0.1333, 1.0, 0.1333, 1.0, 0.1333, 1.0, 0.1333, 1.0, 0.7187, 1.0, 0.7617, 1.0, 0.7617, 1.0, 0.7187, 1.0, 0.7617, 1.0, 0.7187, 1.0, 0.7187, 1.0, 0.7617, 1.0, 0.1333, 1.0, 0.7187, 1.0, 0.7187, 1.0, 0.1333, 1.0, 0.7187, 1.0, 0.1333, 1.0, 0.1333, 1.0, 0.7187, 1.0, 0.7617, 1.0, 0.7617, 1.0, 0.7617, 1.0, 0.7617, 1.0, 0.1333, 1.0, 0.1333, 1.0, 0.1333, 1.0, 0.1333, 1.0, 0.1333, 1.0, 0.1333, 1.0, 0.1333, 1.0, 0.1333, 1.0, 0.7617, 1.0, 0.7617, 1.0, 0.7617, 1.0, 0.7617, 1.0, 0.7617, 1.0, 0.7617, 1.0, 0.7187, 1.0, 0.7187, 1.0, 0.7187, 1.0, 0.7187, 1.0, 0.1333, 1.0, 0.1333, 1.0, 0.7617, 1.0, 0.7617, 1.0, 0.7617, 1.0, 0.7617, 1.0, 0.7617, 1.0, 0.7617, 1.0, 0.7617, 1.0, 0.7617, 1.0, 0.1333, 1.0, 0.1333, 1.0, 0.1333, 1.0, 0.1333, 1.0, 0.1333, 1.0, 0.1333, 1.0, 0.1333, 1.0, 0.1333, 1.0, 0.7617, 1.0, 0.7617, 1.0, 0.7617, 1.0, 0.7617, 1.0, 0.7617, 1.0, 0.7187, 1.0, 0.7187, 1.0, 0.7617, 1.0, 0.7187, 1.0, 0.1333, 1.0, 0.1333, 1.0, 0.7187, 1.0, 0.7617, 1.0, 0.7617, 1.0, 0.7617, 1.0, 0.7617, 1.0, 0.7617, 1.0, 0.7617, 1.0, 0.7617, 1.0, 0.7617, 1.0, 0.7617, 1.0, 0.7617, 1.0, 0.7617, 1.0, 0.7617, 1.0, 0.7617, 1.0, 0.7617, 1.0, 0.7617, 1.0, 0.7617, 1.0, 0.7617, 1.0, 0.7617, 1.0, 0.7617, 1.0, 0.7617, 1.0, 0.1333, 1.0, 0.1333, 1.0, 0.1333, 1.0, 0.1333, 1.0, 0.1333, 1.0, 0.1333, 1.0, 0.1333, 1.0, 0.1333, 1.0, 0.7617, 1.0, 0.7617, 1.0, 0.7617, 1.0, 0.7617, 1.0, 0.1333, 1.0, 0.1333, 1.0, 0.1333, 1.0, 0.1333, 1.0, 0.1333, 1.0, 0.1333, 1.0, 0.1333, 1.0, 0.1333, 1.0, 0.7617, 1.0, 0.7617, 1.0, 0.7617, 1.0, 0.7617, 1.0, 0.7617, 1.0, 0.7617, 1.0, 0.7617, 1.0, 0.7617, 1.0, 0.1333, 1.0, 0.1333, 1.0, 0.1333, 1.0, 0.1333, 1.0, 0.7187, 1.0, 0.7617, 1.0, 0.7617, 1.0, 0.7187, 1.0, 0.7617, 1.0, 0.7187, 1.0, 0.7187, 1.0, 0.7617, 1.0, 0.1333, 1.0, 0.7187, 1.0, 0.7187, 1.0, 0.1333, 1.0, 0.7187, 1.0, 0.1333, 1.0, 0.1333, 1.0, 0.7187, 1.0, 0.7617, 1.0, 0.7617, 1.0, 0.7617, 1.0, 0.7617, 1.0, 0.1333, 1.0, 0.1333, 1.0, 0.1333, 1.0, 0.1333, 1.0, 0.1333, 1.0, 0.1333, 1.0, 0.1333, 1.0, 0.1333, 1.0, 0.7617, 1.0, 0.7617, 1.0, 0.7617, 1.0, 0.7617, 1.0, 0.7617, 1.0, 0.7617, 1.0, 0.7187, 1.0, 0.7187, 1.0, 0.7187, 1.0, 0.7187, 1.0, 0.1333, 1.0, 0.1333, 1.0, 0.7617, 1.0, 0.7617, 1.0, 0.7617, 1.0, 0.7617, 1.0, 0.7617, 1.0, 0.7617, 1.0, 0.7617, 1.0, 0.7617, 1.0, 0.1333, 1.0, 0.1333, 1.0, 0.1333, 1.0, 0.1333, 1.0, 0.1333, 1.0, 0.1333, 1.0, 0.1333, 1.0, 0.1333, 1.0, 0.7617, 1.0, 0.7617, 1.0, 0.7617, 1.0, 0.7617, 1.0, 0.7617, 1.0, 0.7187, 1.0, 0.7187, 1.0, 0.7617, 1.0, 0.7187, 1.0, 0.1333, 1.0, 0.1333, 1.0, 0.7187, 1.0, 0.7617, 1.0, 0.7617, 1.0, 0.7617, 1.0, 0.7617, 1.0, 0.7617, 1.0, 0.7617, 1.0, 0.7617, 1.0, 0.7617, 1.0, 0.7617, 1.0, 0.7617, 1.0, 0.7617, 1.0, 0.7617, 1.0, 0.7617, 1.0, 0.7617, 1.0, 0.7617, 1.0, 0.7617, 1.0, 0.7617, 1.0, 0.7617, 1.0, 0.7617, 1.0, 0.7617, 1.0, 0.1333, 1.0, 0.1333, 1.0, 0.1333, 1.0, 0.1333, 1.0, 0.1333, 1.0, 0.1333, 1.0, 0.1333, 1.0, 0.1333, 1.0, 0.7617, 1.0, 0.7617, 1.0, 0.7617, 1.0, 0.7617, 1.0, 0.1333, 1.0, 0.1333, 1.0, 0.1333, 1.0, 0.1333, 1.0, 0.1333, 1.0, 0.1333, 1.0, 0.1333, 1.0, 0.1333, 1.0, 0.7617, 1.0, 0.7617, 1.0, 0.7617, 1.0, 0.7617, 1.0, 0.7617, 1.0, 0.7617, 1.0, 0.7617, 1.0, 0.7617, 1.0, 0.1333, 1.0, 0.1333, 1.0, 0.1333, 1.0, 0.1333, 1.0, 0.7187, 1.0, 0.7617, 1.0, 0.7617, 1.0, 0.7187, 1.0, 0.7617, 1.0, 0.7187, 1.0, 0.7187, 1.0, 0.7617, 1.0, 0.1333, 1.0, 0.7187, 1.0, 0.7187, 1.0, 0.1333, 1.0, 0.7187, 1.0, 0.1333, 1.0, 0.1333, 1.0, 0.7187, 1.0, 0.7617, 1.0, 0.7617, 1.0, 0.7617, 1.0, 0.7617, 1.0, 0.1333, 1.0, 0.1333, 1.0, 0.1333, 1.0, 0.1333, 1.0, 0.1333, 1.0, 0.1333, 1.0, 0.1333, 1.0, 0.1333, 1.0, 0.7617, 1.0, 0.7617, 1.0, 0.7617, 1.0, 0.7617, 1.0, 0.7617, 1.0, 0.7617, 1.0, 0.7187, 1.0, 0.7187, 1.0, 0.7187, 1.0, 0.7187, 1.0, 0.1333, 1.0, 0.1333, 1.0, 0.7617, 1.0, 0.7617, 1.0, 0.7617, 1.0, 0.7617, 1.0, 0.7617, 1.0, 0.7617, 1.0, 0.7617, 1.0, 0.7617, 1.0, 0.1333, 1.0, 0.1333, 1.0, 0.1333, 1.0, 0.1333, 1.0, 0.1333, 1.0, 0.1333, 1.0, 0.1333, 1.0, 0.1333, 1.0, 0.7617, 1.0, 0.7617, 1.0, 0.7617, 1.0, 0.7617, 1.0, 0.7617, 1.0, 0.7187, 1.0, 0.7187, 1.0, 0.7617, 1.0, 0.7187, 1.0, 0.1333, 1.0, 0.1333, 1.0, 0.7187, 1.0, 0.7617, 1.0, 0.7617, 1.0, 0.7617, 1.0, 0.7617, 1.0, 0.7617, 1.0, 0.7617, 1.0, 0.7617, 1.0, 0.7617, 1.0, 0.7617, 1.0, 0.7617, 1.0, 0.7617, 1.0, 0.7617, 1.0, 0.7617, 1.0, 0.7617, 1.0, 0.7617, 1.0, 0.7617, 1.0, 0.7617, 1.0, 0.7617, 1.0, 0.7617, 1.0, 0.7617, 1.0, 0.1333, 1.0, 0.1333, 1.0, 0.1333, 1.0, 0.1333, 1.0, 0.1333, 1.0, 0.1333, 1.0, 0.1333, 1.0, 0.1333, 1.0, 0.7617, 1.0, 0.7617, 1.0, 0.7617, 1.0, 0.7617, 1.0, 0.1333, 1.0, 0.1333, 1.0, 0.1333, 1.0, 0.1333, 1.0, 0.1333, 1.0, 0.1333, 1.0, 0.1333, 1.0, 0.1333, 1.0, 0.7617, 1.0, 0.7617, 1.0, 0.7617, 1.0, 0.7617, 1.0, 0.7617, 1.0, 0.7617, 1.0, 0.7617, 1.0, 0.7617, 1.0, 0.1333, 1.0, 0.1333, 1.0, 0.1333, 1.0, 0.1333, 1.0, 0.7187, 1.0, 0.7617, 1.0, 0.7617, 1.0, 0.7187, 1.0, 0.7617, 1.0, 0.7187, 1.0, 0.7187, 1.0, 0.7617, 1.0, 0.1333, 1.0, 0.7187, 1.0, 0.7187, 1.0, 0.1333, 1.0, 0.7187, 1.0, 0.1333, 1.0, 0.1333, 1.0, 0.7187, 1.0, 0.7617, 1.0, 0.7617, 1.0, 0.7617, 1.0, 0.7617, 1.0, 0.1333, 1.0, 0.1333, 1.0, 0.1333, 1.0, 0.1333, 1.0, 0.1333, 1.0, 0.1333, 1.0, 0.1333, 1.0, 0.1333, 1.0, 0.7617, 1.0, 0.7617, 1.0, 0.7617, 1.0, 0.7617, 1.0, 0.7617, 1.0, 0.7617, 1.0, 0.7187, 1.0, 0.7187, 1.0, 0.7187, 1.0, 0.7187, 1.0, 0.1333, 1.0, 0.1333, 1.0, 0.7617, 1.0, 0.7617, 1.0, 0.7617, 1.0, 0.7617, 1.0, 0.7617, 1.0, 0.7617, 1.0, 0.7617, 1.0, 0.7617, 1.0, 0.1333, 1.0, 0.1333, 1.0, 0.1333, 1.0, 0.1333, 1.0, 0.1333, 1.0, 0.1333, 1.0, 0.1333, 1.0, 0.1333, 1.0, 0.7617, 1.0, 0.7617, 1.0, 0.7617, 1.0, 0.7617, 1.0, 0.7617, 1.0, 0.7187, 1.0, 0.7187, 1.0, 0.7617, 1.0, 0.7187, 1.0, 0.1333, 1.0, 0.1333, 1.0, 0.7187, 1.0, 0.7617, 1.0, 0.7617, 1.0, 0.7617, 1.0, 0.7617, 1.0, 0.7617, 1.0, 0.7617, 1.0, 0.7617, 1.0, 0.7617, 1.0, 0.7617, 1.0, 0.7617, 1.0, 0.7617, 1.0, 0.7617, 1.0, 0.7617, 1.0, 0.7617, 1.0, 0.7617, 1.0, 0.7617, 1.0, 0.7617, 1.0, 0.7617, 1.0, 0.7617, 1.0, 0.7617, 1.0, 0.1333, 1.0, 0.1333, 1.0, 0.1333, 1.0, 0.1333, 1.0, 0.1333, 1.0, 0.1333, 1.0, 0.1333, 1.0, 0.1333, 1.0, 0.7617, 1.0, 0.7617, 1.0, 0.7617, 1.0, 0.7617, 1.0, 0.1333, 1.0, 0.1333, 1.0, 0.1333, 1.0, 0.1333, 1.0, 0.1333, 1.0, 0.1333, 1.0, 0.1333, 1.0, 0.1333, 1.0, 0.7617, 1.0, 0.7617, 1.0, 0.7617, 1.0, 0.7617, 1.0, 0.7617, 1.0, 0.7617, 1.0, 0.7617, 1.0, 0.7617, 1.0, 0.1333, 1.0, 0.1333, 1.0, 0.1333, 1.0, 0.1333, 1.0, 0.7187, 1.0, 0.7617, 1.0, 0.7617, 1.0, 0.7187, 1.0, 0.7617, 1.0, 0.7187, 1.0, 0.7187, 1.0, 0.7617, 1.0, 0.1333, 1.0, 0.7187, 1.0, 0.7187, 1.0, 0.1333, 1.0, 0.7187, 1.0, 0.1333, 1.0, 0.1333, 1.0, 0.7187])
me_vert_001.update()

# ---- objects
ob_vert_001 = bpy.data.objects.new('Vert.001', me_vert_001)
ob_empty = bpy.data.objects.new('Empty', None)

# ---- transforms, parenting, visibility, modifiers, constraints
ob_vert_001.location = (0.0, 0.0, 0.0)
ob_empty.location = (-3.308, 1.864, -0.6991)
ob_empty.rotation_euler = (1.571, -0.0, -1.571)
ob_empty.scale = (1.062, 1.062, 1.062)
ob_empty.empty_display_type = 'IMAGE'
ob_empty.empty_display_size = 5.0
ob_empty.use_empty_image_alpha = True
ob_empty.color = (1.0, 1.0, 1.0, 0.5)

# ---- collection membership
col_collection.objects.link(ob_vert_001)
col_ref.objects.link(ob_empty)

# ---- scene / render settings (as saved in the file)
scene.frame_start = 1; scene.frame_end = 250; scene.frame_set(52)
scene.render.engine = 'CYCLES'
scene.render.resolution_x = 3840
scene.render.resolution_y = 2160
scene.render.resolution_percentage = 50
scene.render.film_transparent = True
scene.render.bake_bias = 0.0
scene.render.bake_samples = 0
scene.cycles.use_denoising = False
scene.cycles.samples = 256
scene.cycles.tile_size = 256
scene.eevee.ray_tracing_options.trace_max_roughness = 0.0
scene.view_settings.view_transform = 'Filmic'
bpy.context.view_layer.update()

# ---- added for rendering (the .blend has no active camera and no usable light): camera, sun
cam_auto = bpy.data.cameras.new('AutoCamera')
cam_auto.lens = 50.0
cam_auto.sensor_width = 36.0
cam_auto.clip_end = 1000.0
ob_auto_camera = bpy.data.objects.new('AutoCamera', cam_auto)
scene.collection.objects.link(ob_auto_camera)
ob_auto_camera.location = (2.48386, -2.97137, 2.40478)
ob_auto_camera.rotation_euler = (1.09748, -7.21219e-08, 0.694738)
scene.camera = ob_auto_camera
light_auto_sun = bpy.data.lights.new('AutoSun', 'SUN')
light_auto_sun.energy = 3.0
light_auto_sun.angle = 0.0523599
ob_auto_sun = bpy.data.objects.new('AutoSun', light_auto_sun)
scene.collection.objects.link(ob_auto_sun)
ob_auto_sun.rotation_euler = (0.872665, 0.174533, 0.523599)
bpy.context.view_layer.update()
